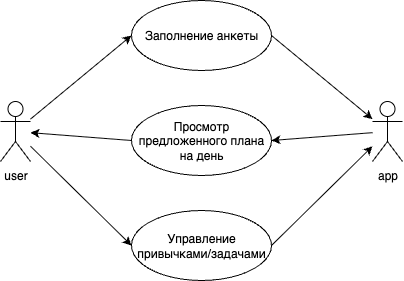

The diagram above was exported from draw.io. Its source (the exported page's mxGraphModel, read from the mxfile embedded in the PNG):
<mxGraphModel dx="751" dy="578" grid="0" gridSize="10" guides="1" tooltips="1" connect="1" arrows="1" fold="1" page="0" pageScale="1" pageWidth="827" pageHeight="1169" math="0" shadow="0">
  <root>
    <mxCell id="0" />
    <mxCell id="1" parent="0" />
    <mxCell id="cOzXbAoTWrfQSn9uNmTl-8" style="rounded=0;orthogonalLoop=1;jettySize=auto;html=1;entryX=0;entryY=0.5;entryDx=0;entryDy=0;" edge="1" parent="1" source="cOzXbAoTWrfQSn9uNmTl-1" target="cOzXbAoTWrfQSn9uNmTl-5">
      <mxGeometry relative="1" as="geometry" />
    </mxCell>
    <mxCell id="cOzXbAoTWrfQSn9uNmTl-9" style="rounded=0;orthogonalLoop=1;jettySize=auto;html=1;entryX=0;entryY=0.5;entryDx=0;entryDy=0;endArrow=none;endFill=0;startArrow=classic;startFill=1;" edge="1" parent="1" source="cOzXbAoTWrfQSn9uNmTl-1" target="cOzXbAoTWrfQSn9uNmTl-6">
      <mxGeometry relative="1" as="geometry" />
    </mxCell>
    <mxCell id="cOzXbAoTWrfQSn9uNmTl-11" style="rounded=0;orthogonalLoop=1;jettySize=auto;html=1;entryX=0;entryY=0.5;entryDx=0;entryDy=0;" edge="1" parent="1" source="cOzXbAoTWrfQSn9uNmTl-1" target="cOzXbAoTWrfQSn9uNmTl-7">
      <mxGeometry relative="1" as="geometry" />
    </mxCell>
    <mxCell id="cOzXbAoTWrfQSn9uNmTl-1" value="user" style="shape=umlActor;verticalLabelPosition=bottom;verticalAlign=top;html=1;" vertex="1" parent="1">
      <mxGeometry x="190" y="274" width="30" height="60" as="geometry" />
    </mxCell>
    <mxCell id="cOzXbAoTWrfQSn9uNmTl-12" style="rounded=0;orthogonalLoop=1;jettySize=auto;html=1;entryX=1;entryY=0.5;entryDx=0;entryDy=0;" edge="1" parent="1" source="cOzXbAoTWrfQSn9uNmTl-2" target="cOzXbAoTWrfQSn9uNmTl-6">
      <mxGeometry relative="1" as="geometry" />
    </mxCell>
    <mxCell id="cOzXbAoTWrfQSn9uNmTl-2" value="app" style="shape=umlActor;verticalLabelPosition=bottom;verticalAlign=top;html=1;" vertex="1" parent="1">
      <mxGeometry x="562" y="274" width="30" height="60" as="geometry" />
    </mxCell>
    <mxCell id="cOzXbAoTWrfQSn9uNmTl-15" style="rounded=0;orthogonalLoop=1;jettySize=auto;html=1;exitX=1;exitY=0.5;exitDx=0;exitDy=0;" edge="1" parent="1" source="cOzXbAoTWrfQSn9uNmTl-5" target="cOzXbAoTWrfQSn9uNmTl-2">
      <mxGeometry relative="1" as="geometry" />
    </mxCell>
    <mxCell id="cOzXbAoTWrfQSn9uNmTl-5" value="Заполнение анкеты" style="ellipse;whiteSpace=wrap;html=1;" vertex="1" parent="1">
      <mxGeometry x="321" y="173" width="140" height="70" as="geometry" />
    </mxCell>
    <mxCell id="cOzXbAoTWrfQSn9uNmTl-6" value="Просмотр предложенного плана&lt;div&gt;на день&lt;/div&gt;" style="ellipse;whiteSpace=wrap;html=1;" vertex="1" parent="1">
      <mxGeometry x="321" y="278" width="140" height="70" as="geometry" />
    </mxCell>
    <mxCell id="cOzXbAoTWrfQSn9uNmTl-7" value="Управление привычками/задачами" style="ellipse;whiteSpace=wrap;html=1;" vertex="1" parent="1">
      <mxGeometry x="321" y="383" width="140" height="70" as="geometry" />
    </mxCell>
    <mxCell id="cOzXbAoTWrfQSn9uNmTl-13" style="rounded=0;orthogonalLoop=1;jettySize=auto;html=1;exitX=1;exitY=0.5;exitDx=0;exitDy=0;" edge="1" parent="1" source="cOzXbAoTWrfQSn9uNmTl-7" target="cOzXbAoTWrfQSn9uNmTl-2">
      <mxGeometry relative="1" as="geometry" />
    </mxCell>
  </root>
</mxGraphModel>